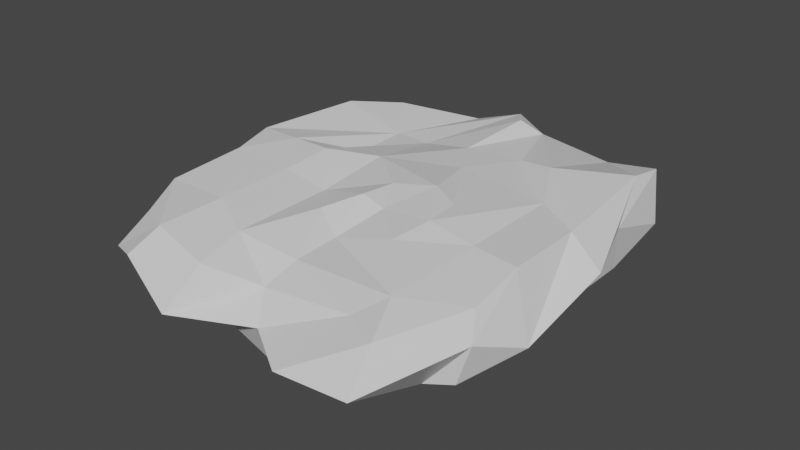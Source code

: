 # Source: StonePlatform1.blend  (saved by Blender 2.93.21; exported with 4.5.12 LTS)
import bpy
from mathutils import Matrix  # noqa: F401  (used for matrix-valued properties, if any)

bpy.ops.wm.read_factory_settings(use_empty=True)
scene = bpy.context.scene
scene.name = 'Scene'

# ---- collections
col_collection = bpy.data.collections.new('Collection'); scene.collection.children.link(col_collection)

# ---- materials (node trees are filled in below, after node groups)
mat_material = bpy.data.materials.new('Material')
mat_material.alpha_threshold = 0.0
mat_material.use_transparent_shadow = False
mat_material.line_color = (0.0, 0.0, 0.0, 1.0)

# ---- material node trees
mat_material.use_nodes = True; mat_material.node_tree.nodes.clear()
_N = mat_material.node_tree.nodes; _L = mat_material.node_tree.links
n0 = _N.new('ShaderNodeOutputMaterial'); n0.name = 'Material Output'; n0.location = (300, 300)
n1 = _N.new('ShaderNodeBsdfPrincipled'); n1.name = 'Principled BSDF'; n1.location = (10, 300)
n1.distribution = 'GGX'
n1.subsurface_method = 'BURLEY'
n1.inputs[2].default_value = 0.4
n1.inputs[3].default_value = 1.45
n1.inputs[27].default_value = (0.0, 0.0, 0.0, 1.0)
n1.inputs[28].default_value = 1.0
_L.new(n1.outputs[0], n0.inputs[0])
n0.is_active_output = True

# ---- world
world_world = bpy.data.worlds.new('World'); scene.world = world_world
world_world.use_nodes = True; world_world.node_tree.nodes.clear()
_N = world_world.node_tree.nodes; _L = world_world.node_tree.links
n0 = _N.new('ShaderNodeOutputWorld'); n0.name = 'World Output'; n0.location = (300, 300)
n1 = _N.new('ShaderNodeBackground'); n1.name = 'Background'; n1.location = (10, 300)
n1.inputs[0].default_value = (0.05088, 0.05088, 0.05088, 1.0)
_L.new(n1.outputs[0], n0.inputs[0])
n0.is_active_output = True
world_world.color = (0.05088, 0.05088, 0.05088)
world_world.use_sun_shadow = False
world_world.sun_shadow_jitter_overblur = 0.0

# ---- meshes
me_cube = bpy.data.meshes.new('Cube')
me_cube.from_pydata([(0.8668, 0.8668, 1.0), (0.962, 0.9308, -0.7619), (0.8668, -0.7336, 1.0), (0.8533, -1.012, -0.5829), (-0.7336, 0.8668, 1.0), (-0.8938, 0.8594, -0.7132), (-0.8337, -0.8912, 0.9352), (-0.8515, -0.9041, -0.844), (-1.059, 0.5836, -0.9995), (-1.101, -0.001472, -1.107), (-0.9816, -0.2723, -1.14), (-1.0, -0.6574, -1.0), (1.0, 0.5426, 1.0), (1.0, 0.1426, 1.0), (0.8524, -0.322, 1.268), (1.0, -0.6574, 1.0), (-0.9767, -0.6838, 1.288), (-1.007, -0.2442, 1.058), (-0.9764, 0.09721, 0.7724), (-1.051, 0.6215, 0.9349), (1.017, -0.5637, -0.5291), (1.017, -0.2881, -0.8089), (1.017, 0.1119, -0.8089), (0.9494, 0.7554, -0.8768), (0.6109, 0.9767, -0.4575), (0.151, 0.9538, -0.7491), (-0.113, 1.066, -0.8551), (-0.4648, 1.081, -0.3579), (0.59, -1.0, 1.0), (0.19, -1.0, 1.0), (-0.2531, -0.9243, 0.8517), (-0.61, -1.0, 1.0), (-0.61, -1.0, -1.0), (-0.271, -1.026, -0.6469), (0.03672, -0.9104, -0.2999), (0.6072, -0.9063, -0.5294), (-0.61, 1.0, 1.0), (-0.3048, 1.197, 0.789), (0.19, 1.0, 1.0), (0.59, 1.0, 1.0), (0.5588, 0.5078, -1.057), (0.3019, 0.5829, -0.8261), (-0.04065, 0.5253, -0.861), (-0.6282, 0.5719, -0.5554), (0.715, 0.2711, -0.7903), (0.129, 0.2925, -0.9276), (-0.2863, 0.1037, -1.069), (-0.5942, -0.001472, -1.107), (0.715, -0.2488, -0.7903), (0.4079, -0.05999, -0.9861), (-0.3248, -0.2488, -0.7903), (-0.61, -0.2574, -1.0), (0.715, -0.7687, -0.7903), (0.06537, -0.7474, -0.6082), (-0.3248, -0.7687, -0.7903), (-0.61, -0.6574, -1.0), (-0.6268, 0.5262, 1.118), (-0.21, 0.5426, 1.332), (0.02025, 0.7708, 1.373), (0.59, 0.5426, 1.288), (-0.61, 0.1426, 1.332), (-0.21, 0.1426, 1.0), (0.1116, 0.218, 1.121), (0.5623, 0.2676, 1.389), (-0.61, -0.2574, 1.0), (-0.21, -0.2574, 1.332), (0.1821, -0.1707, 1.49), (0.5666, -0.377, 1.5), (-0.4751, -0.7134, 0.7807), (0.06862, -0.7475, 1.028), (0.3399, -0.5974, 1.385), (0.59, -0.6574, 1.288), (1.043, 0.8477, 0.3932), (-1.0, -1.0, -0.001012), (0.9147, -1.199, 0.08114), (-1.059, 1.063, 0.04814), (1.045, 0.4823, -0.1898), (1.212, 0.1053, -0.1171), (1.18, -0.3797, 0.5522), (1.084, -0.6514, -0.001012), (-1.046, -0.6347, 0.3569), (-1.231, -0.1016, -0.2319), (-1.268, 0.2363, 0.3635), (-1.118, 0.5716, -0.1567), (-0.65, 1.063, 0.04814), (-0.07451, 1.112, 0.1911), (0.19, 1.0, -0.001012), (0.5565, 1.074, 0.1955), (0.4525, -1.202, 0.2185), (0.1351, -1.032, 0.2145), (-0.4342, -1.142, 0.5308), (-0.7706, -1.086, -0.2678), (0.715, 0.2711, -0.7903), (0.129, 0.2925, -0.9276), (-0.2863, 0.1037, -1.069), (0.715, -0.2488, -0.7903), (-0.3248, -0.2488, -0.7903), (0.715, -0.7687, -0.7903), (0.06537, -0.7474, -0.6082), (-0.3248, -0.7687, -0.7903), (0.246, -0.0104, -1.149), (0.03195, -0.105, -1.13), (0.447, -0.2663, -1.056), (0.1533, -0.2873, -1.001), (-0.002677, -0.2764, -1.143), (0.4111, -0.4788, -0.9918), (0.07711, -0.525, -0.684), (-0.1264, -0.4371, -0.9575), (-0.5984, 0.2602, -0.6125), (-0.8467, -0.001472, -1.107), (-0.0004253, 0.9318, -1.004), (-0.3705, 0.5426, -0.6034)], [], [(68, 16, 6, 31), (91, 31, 6, 73), (83, 19, 4, 75), (52, 20, 3, 35), (79, 15, 2, 74), (87, 39, 0, 72), (72, 0, 12, 76), (76, 12, 13, 77), (77, 13, 14, 78), (78, 14, 15, 79), (24, 1, 23, 40), (40, 23, 22, 44), (44, 22, 21, 48), (48, 21, 20, 52), (73, 6, 16, 80), (80, 16, 17, 81), (81, 17, 18, 82), (82, 18, 19, 83), (36, 4, 19, 56), (56, 19, 18, 60), (60, 18, 17, 64), (64, 17, 16, 68), (14, 67, 71, 15), (67, 66, 70, 71), (66, 65, 69, 70), (65, 64, 68, 69), (13, 63, 67, 14), (63, 62, 66, 67), (62, 61, 65, 66), (61, 60, 64, 65), (12, 59, 63, 13), (59, 58, 62, 63), (58, 57, 61, 62), (57, 56, 60, 61), (0, 39, 59, 12), (39, 38, 58, 59), (38, 37, 57, 58), (37, 36, 56, 57), (10, 51, 55, 11), (51, 50, 54, 55), (50, 46, 94, 96), (44, 48, 95, 92), (9, 109, 47, 51, 10), (47, 46, 50, 51), (52, 53, 98, 97), (46, 45, 93, 94), (8, 43, 108, 109, 9), (43, 111, 108), (42, 41, 45, 46), (41, 40, 44, 45), (5, 27, 43, 8), (27, 26, 110, 111, 43), (26, 25, 41, 42, 110), (25, 24, 40, 41), (75, 4, 36, 84), (84, 36, 37, 85), (85, 37, 38, 86), (86, 38, 39, 87), (11, 55, 32, 7), (55, 54, 33, 32), (54, 53, 34, 33), (53, 52, 35, 34), (74, 2, 28, 88), (88, 28, 29, 89), (89, 29, 30, 90), (90, 30, 31, 91), (15, 71, 28, 2), (71, 70, 29, 28), (70, 69, 30, 29), (69, 68, 31, 30), (33, 90, 91, 32), (34, 89, 90, 33), (35, 88, 89, 34), (3, 74, 88, 35), (25, 86, 87, 24), (26, 85, 86, 25), (27, 84, 85, 26), (5, 75, 84, 27), (9, 82, 83, 8), (10, 81, 82, 9), (11, 80, 81, 10), (7, 73, 80, 11), (21, 78, 79, 20), (22, 77, 78, 21), (23, 76, 77, 22), (1, 72, 76, 23), (24, 87, 72, 1), (20, 79, 74, 3), (8, 83, 75, 5), (32, 91, 73, 7), (95, 97, 105, 102), (94, 93, 100, 101), (98, 99, 107, 106), (96, 94, 101, 104), (48, 52, 97, 95), (54, 50, 96, 99), (45, 44, 92, 93), (53, 54, 99, 98), (104, 103, 106, 107), (103, 102, 105, 106), (101, 100, 103, 104), (100, 49, 102, 103), (99, 96, 104, 107), (97, 98, 106, 105), (92, 95, 102, 49), (93, 92, 49, 100), (109, 108, 47), (108, 111, 42, 46, 47), (111, 110, 42)])
_uv = me_cube.uv_layers.new(name='UVMap')
_uv.uv.foreach_set('vector', [0.8262, 0.7072, 0.875, 0.7072, 0.875, 0.75, 0.8262, 0.75, 0.4999, 0.9512, 0.625, 0.9512, 0.625, 1.0, 0.4999, 1.0, 0.4999, 0.1928, 0.625, 0.1928, 0.625, 0.25, 0.4999, 0.25, 0.3238, 0.7072, 0.375, 0.7072, 0.375, 0.75, 0.3238, 0.75, 0.4999, 0.7072, 0.625, 0.7072, 0.625, 0.75, 0.4999, 0.75, 0.4999, 0.4488, 0.625, 0.4488, 0.625, 0.5, 0.4999, 0.5, 0.4999, 0.5, 0.625, 0.5, 0.625, 0.5572, 0.4999, 0.5572, 0.4999, 0.5572, 0.625, 0.5572, 0.625, 0.6072, 0.4999, 0.6072, 0.4999, 0.6072, 0.625, 0.6072, 0.625, 0.6572, 0.4999, 0.6572, 0.4999, 0.6572, 0.625, 0.6572, 0.625, 0.7072, 0.4999, 0.7072, 0.3238, 0.5, 0.375, 0.5, 0.375, 0.5572, 0.3238, 0.5572, 0.3238, 0.5572, 0.375, 0.5572, 0.375, 0.6072, 0.3238, 0.6072, 0.3238, 0.6072, 0.375, 0.6072, 0.375, 0.6572, 0.3238, 0.6572, 0.3238, 0.6572, 0.375, 0.6572, 0.375, 0.7072, 0.3238, 0.7072, 0.4999, 0.0, 0.625, 0.0, 0.625, 0.04283, 0.4999, 0.04283, 0.4999, 0.04283, 0.625, 0.04283, 0.625, 0.09283, 0.4999, 0.09283, 0.4999, 0.09283, 0.625, 0.09283, 0.625, 0.1428, 0.4999, 0.1428, 0.4999, 0.1428, 0.625, 0.1428, 0.625, 0.1928, 0.4999, 0.1928, 0.8262, 0.5, 0.875, 0.5, 0.875, 0.5572, 0.8262, 0.5572, 0.8262, 0.5572, 0.875, 0.5572, 0.875, 0.6072, 0.8262, 0.6072, 0.8262, 0.6072, 0.875, 0.6072, 0.875, 0.6572, 0.8262, 0.6572, 0.8262, 0.6572, 0.875, 0.6572, 0.875, 0.7072, 0.8262, 0.7072, 0.625, 0.6572, 0.6762, 0.6572, 0.6762, 0.7072, 0.625, 0.7072, 0.6762, 0.6572, 0.7262, 0.6572, 0.7262, 0.7072, 0.6762, 0.7072, 0.7262, 0.6572, 0.7762, 0.6572, 0.7762, 0.7072, 0.7262, 0.7072, 0.7762, 0.6572, 0.8262, 0.6572, 0.8262, 0.7072, 0.7762, 0.7072, 0.625, 0.6072, 0.6762, 0.6072, 0.6762, 0.6572, 0.625, 0.6572, 0.6762, 0.6072, 0.7262, 0.6072, 0.7262, 0.6572, 0.6762, 0.6572, 0.7262, 0.6072, 0.7762, 0.6072, 0.7762, 0.6572, 0.7262, 0.6572, 0.7762, 0.6072, 0.8262, 0.6072, 0.8262, 0.6572, 0.7762, 0.6572, 0.625, 0.5572, 0.6762, 0.5572, 0.6762, 0.6072, 0.625, 0.6072, 0.6762, 0.5572, 0.7262, 0.5572, 0.7262, 0.6072, 0.6762, 0.6072, 0.7262, 0.5572, 0.7762, 0.5572, 0.7762, 0.6072, 0.7262, 0.6072, 0.7762, 0.5572, 0.8262, 0.5572, 0.8262, 0.6072, 0.7762, 0.6072, 0.625, 0.5, 0.6762, 0.5, 0.6762, 0.5572, 0.625, 0.5572, 0.6762, 0.5, 0.7262, 0.5, 0.7262, 0.5572, 0.6762, 0.5572, 0.7262, 0.5, 0.7762, 0.5, 0.7762, 0.5572, 0.7262, 0.5572, 0.7762, 0.5, 0.8262, 0.5, 0.8262, 0.5572, 0.7762, 0.5572, 0.125, 0.6572, 0.1738, 0.6572, 0.1738, 0.7072, 0.125, 0.7072, 0.1738, 0.6572, 0.2238, 0.6572, 0.2238, 0.7072, 0.1738, 0.7072, 0.2238, 0.6572, 0.2238, 0.6072, 0.2238, 0.6072, 0.2238, 0.6572, 0.3238, 0.6072, 0.3238, 0.6572, 0.3238, 0.6572, 0.3238, 0.6072, 0.125, 0.6072, 0.1495, 0.6072, 0.1738, 0.6072, 0.1738, 0.6572, 0.125, 0.6572, 0.1738, 0.6072, 0.2238, 0.6072, 0.2238, 0.6572, 0.1738, 0.6572, 0.3238, 0.7072, 0.2738, 0.7072, 0.2738, 0.7072, 0.3238, 0.7072, 0.2238, 0.6072, 0.2738, 0.6072, 0.2738, 0.6072, 0.2238, 0.6072, 0.125, 0.5572, 0.1738, 0.5572, 0.1738, 0.5838, 0.1495, 0.6072, 0.125, 0.6072, 0.1738, 0.5572, 0.1961, 0.5572, 0.1738, 0.5838, 0.2238, 0.5572, 0.2738, 0.5572, 0.2738, 0.6072, 0.2238, 0.6072, 0.2738, 0.5572, 0.3238, 0.5572, 0.3238, 0.6072, 0.2738, 0.6072, 0.125, 0.5, 0.1738, 0.5, 0.1738, 0.5572, 0.125, 0.5572, 0.1738, 0.5, 0.2238, 0.5, 0.2238, 0.5146, 0.1961, 0.5572, 0.1738, 0.5572, 0.2238, 0.5, 0.2738, 0.5, 0.2738, 0.5572, 0.2238, 0.5572, 0.2238, 0.5146, 0.2738, 0.5, 0.3238, 0.5, 0.3238, 0.5572, 0.2738, 0.5572, 0.4999, 0.25, 0.625, 0.25, 0.625, 0.2988, 0.4999, 0.2988, 0.4999, 0.2988, 0.625, 0.2988, 0.625, 0.3488, 0.4999, 0.3488, 0.4999, 0.3488, 0.625, 0.3488, 0.625, 0.3988, 0.4999, 0.3988, 0.4999, 0.3988, 0.625, 0.3988, 0.625, 0.4488, 0.4999, 0.4488, 0.125, 0.7072, 0.1738, 0.7072, 0.1738, 0.75, 0.125, 0.75, 0.1738, 0.7072, 0.2238, 0.7072, 0.2238, 0.75, 0.1738, 0.75, 0.2238, 0.7072, 0.2738, 0.7072, 0.2738, 0.75, 0.2238, 0.75, 0.2738, 0.7072, 0.3238, 0.7072, 0.3238, 0.75, 0.2738, 0.75, 0.4999, 0.75, 0.625, 0.75, 0.625, 0.8012, 0.4999, 0.8012, 0.4999, 0.8012, 0.625, 0.8012, 0.625, 0.8512, 0.4999, 0.8512, 0.4999, 0.8512, 0.625, 0.8512, 0.625, 0.9012, 0.4999, 0.9012, 0.4999, 0.9012, 0.625, 0.9012, 0.625, 0.9512, 0.4999, 0.9512, 0.625, 0.7072, 0.6762, 0.7072, 0.6762, 0.75, 0.625, 0.75, 0.6762, 0.7072, 0.7262, 0.7072, 0.7262, 0.75, 0.6762, 0.75, 0.7262, 0.7072, 0.7762, 0.7072, 0.7762, 0.75, 0.7262, 0.75, 0.7762, 0.7072, 0.8262, 0.7072, 0.8262, 0.75, 0.7762, 0.75, 0.375, 0.9012, 0.4999, 0.9012, 0.4999, 0.9512, 0.375, 0.9512, 0.375, 0.8512, 0.4999, 0.8512, 0.4999, 0.9012, 0.375, 0.9012, 0.375, 0.8012, 0.4999, 0.8012, 0.4999, 0.8512, 0.375, 0.8512, 0.375, 0.75, 0.4999, 0.75, 0.4999, 0.8012, 0.375, 0.8012, 0.375, 0.3988, 0.4999, 0.3988, 0.4999, 0.4488, 0.375, 0.4488, 0.375, 0.3488, 0.4999, 0.3488, 0.4999, 0.3988, 0.375, 0.3988, 0.375, 0.2988, 0.4999, 0.2988, 0.4999, 0.3488, 0.375, 0.3488, 0.375, 0.25, 0.4999, 0.25, 0.4999, 0.2988, 0.375, 0.2988, 0.375, 0.1428, 0.4999, 0.1428, 0.4999, 0.1928, 0.375, 0.1928, 0.375, 0.09283, 0.4999, 0.09283, 0.4999, 0.1428, 0.375, 0.1428, 0.375, 0.04283, 0.4999, 0.04283, 0.4999, 0.09283, 0.375, 0.09283, 0.375, 0.0, 0.4999, 0.0, 0.4999, 0.04283, 0.375, 0.04283, 0.375, 0.6572, 0.4999, 0.6572, 0.4999, 0.7072, 0.375, 0.7072, 0.375, 0.6072, 0.4999, 0.6072, 0.4999, 0.6572, 0.375, 0.6572, 0.375, 0.5572, 0.4999, 0.5572, 0.4999, 0.6072, 0.375, 0.6072, 0.375, 0.5, 0.4999, 0.5, 0.4999, 0.5572, 0.375, 0.5572, 0.375, 0.4488, 0.4999, 0.4488, 0.4999, 0.5, 0.375, 0.5, 0.375, 0.7072, 0.4999, 0.7072, 0.4999, 0.75, 0.375, 0.75, 0.375, 0.1928, 0.4999, 0.1928, 0.4999, 0.25, 0.375, 0.25, 0.375, 0.9512, 0.4999, 0.9512, 0.4999, 1.0, 0.375, 1.0, 0.3238, 0.6572, 0.3238, 0.7072, 0.3238, 0.7072, 0.3238, 0.6572, 0.2238, 0.6072, 0.2738, 0.6072, 0.2738, 0.6072, 0.2238, 0.6072, 0.2738, 0.7072, 0.2238, 0.7072, 0.2238, 0.7072, 0.2738, 0.7072, 0.2238, 0.6572, 0.2238, 0.6072, 0.2238, 0.6072, 0.2238, 0.6572, 0.3238, 0.6572, 0.3238, 0.7072, 0.3238, 0.7072, 0.3238, 0.6572, 0.2238, 0.7072, 0.2238, 0.6572, 0.2238, 0.6572, 0.2238, 0.7072, 0.2738, 0.6072, 0.3238, 0.6072, 0.3238, 0.6072, 0.2738, 0.6072, 0.2738, 0.7072, 0.2238, 0.7072, 0.2238, 0.7072, 0.2738, 0.7072, 0.2238, 0.6572, 0.2738, 0.6572, 0.2738, 0.7072, 0.2238, 0.7072, 0.2738, 0.6572, 0.3238, 0.6572, 0.3238, 0.7072, 0.2738, 0.7072, 0.2238, 0.6072, 0.2738, 0.6072, 0.2738, 0.6572, 0.2238, 0.6572, 0.2738, 0.6072, 0.3238, 0.6072, 0.3238, 0.6572, 0.2738, 0.6572, 0.2238, 0.7072, 0.2238, 0.6572, 0.2238, 0.6572, 0.2238, 0.7072, 0.3238, 0.7072, 0.2738, 0.7072, 0.2738, 0.7072, 0.3238, 0.7072, 0.3238, 0.6072, 0.3238, 0.6572, 0.3238, 0.6572, 0.3238, 0.6072, 0.2738, 0.6072, 0.3238, 0.6072, 0.3238, 0.6072, 0.2738, 0.6072, 0.1495, 0.6072, 0.1738, 0.5838, 0.1738, 0.6072, 0.1738, 0.5838, 0.1961, 0.5572, 0.2238, 0.5572, 0.2238, 0.6072, 0.1738, 0.6072, 0.1961, 0.5572, 0.2238, 0.5146, 0.2238, 0.5572])
me_cube.materials.append(mat_material)
me_cube.use_remesh_preserve_volume = False
me_cube.use_remesh_preserve_attributes = False
me_cube.use_mirror_vertex_groups = False
me_cube.update()

# ---- objects
ob_cube = bpy.data.objects.new('Cube', me_cube)

# ---- transforms, parenting, visibility, modifiers, constraints
ob_cube.location = (0.0, 0.0, 0.0)
ob_cube.scale = (7.417, 9.235, -1.875)
ob_cube.lock_rotations_4d = False
ob_cube.empty_display_type = 'ARROWS'
ob_cube.lineart.crease_threshold = 0.0

# ---- collection membership
col_collection.objects.link(ob_cube)

# ---- scene / render settings (as saved in the file)
scene.frame_start = 1; scene.frame_end = 250; scene.frame_set(1)
scene.render.engine = 'BLENDER_EEVEE_NEXT'
scene.cycles.use_denoising = False
scene.cycles.samples = 128
scene.cycles.sampling_pattern = 'TABULATED_SOBOL'
scene.cycles.use_adaptive_sampling = False
scene.cycles.use_light_tree = False
scene.view_settings.view_transform = 'Filmic'
bpy.context.view_layer.update()

# ---- added for rendering (the .blend has no active camera and no usable light): camera, sun
cam_auto = bpy.data.cameras.new('AutoCamera')
cam_auto.lens = 50.0
cam_auto.sensor_width = 36.0
cam_auto.clip_end = 1000.0
ob_auto_camera = bpy.data.objects.new('AutoCamera', cam_auto)
scene.collection.objects.link(ob_auto_camera)
ob_auto_camera.location = (26.8255, -32.461, 21.2957)
ob_auto_camera.rotation_euler = (1.09748, -7.21219e-08, 0.694738)
scene.camera = ob_auto_camera
light_auto_sun = bpy.data.lights.new('AutoSun', 'SUN')
light_auto_sun.energy = 3.0
light_auto_sun.angle = 0.0523599
ob_auto_sun = bpy.data.objects.new('AutoSun', light_auto_sun)
scene.collection.objects.link(ob_auto_sun)
ob_auto_sun.rotation_euler = (0.872665, 0.174533, 0.523599)
bpy.context.view_layer.update()
